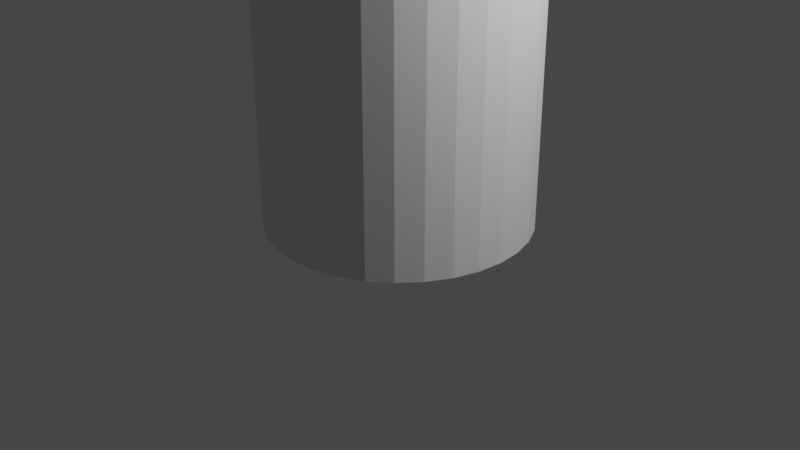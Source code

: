# Source: log.blend  (saved by Blender 2.80.75; exported with 4.5.12 LTS)
import bpy
from mathutils import Matrix  # noqa: F401  (used for matrix-valued properties, if any)

bpy.ops.wm.read_factory_settings(use_empty=True)
scene = bpy.context.scene
scene.name = 'Scene'

# ---- collections
col_collection = bpy.data.collections.new('Collection'); scene.collection.children.link(col_collection)

# ---- world
world_world = bpy.data.worlds.new('World'); scene.world = world_world
world_world.use_nodes = True; world_world.node_tree.nodes.clear()
_N = world_world.node_tree.nodes; _L = world_world.node_tree.links
n0 = _N.new('ShaderNodeOutputWorld'); n0.name = 'World Output'; n0.location = (300, 300)
n1 = _N.new('ShaderNodeBackground'); n1.name = 'Background'; n1.location = (10, 300)
n1.inputs[0].default_value = (0.05088, 0.05088, 0.05088, 1.0)
_L.new(n1.outputs[0], n0.inputs[0])
n0.is_active_output = True
world_world.color = (0.05088, 0.05088, 0.05088)
world_world.use_sun_shadow = False
world_world.sun_shadow_jitter_overblur = 0.0

# ---- cameras
cam_camera = bpy.data.cameras.new('Camera')
cam_camera.clip_end = 100.0
cam_camera.ortho_scale = 7.314

# ---- lights
light_light = bpy.data.lights.new('Light', 'POINT')
light_light.transmission_factor = 0.0
light_light.energy = 1000.0
light_light.shadow_soft_size = 0.1
light_light.shadow_maximum_resolution = 0.006
light_light.use_absolute_resolution = True

# ---- meshes
me_cylinder_001 = bpy.data.meshes.new('Cylinder.001')
me_cylinder_001.from_pydata([(0.0, 1.0, -1.0), (0.0, 1.0, 1.0), (0.1951, 0.9808, -1.0), (0.1951, 0.9808, 1.0), (0.3827, 0.9239, -1.0), (0.3827, 0.9239, 1.0), (0.5556, 0.8315, -1.0), (0.5556, 0.8315, 1.0), (0.7071, 0.7071, -1.0), (0.7071, 0.7071, 1.0), (0.8315, 0.5556, -1.0), (0.8315, 0.5556, 1.0), (0.9239, 0.3827, -1.0), (0.9239, 0.3827, 1.0), (0.9808, 0.1951, -1.0), (0.9808, 0.1951, 1.0), (1.0, 7.55e-08, -1.0), (1.0, 7.55e-08, 1.0), (0.9808, -0.1951, -1.0), (0.9808, -0.1951, 1.0), (0.9239, -0.3827, -1.0), (0.9239, -0.3827, 1.0), (0.8315, -0.5556, -1.0), (0.8315, -0.5556, 1.0), (0.7071, -0.7071, -1.0), (0.7071, -0.7071, 1.0), (0.5556, -0.8315, -1.0), (0.5556, -0.8315, 1.0), (0.3827, -0.9239, -1.0), (0.3827, -0.9239, 1.0), (0.1951, -0.9808, -1.0), (0.1951, -0.9808, 1.0), (-3.258e-07, -1.0, -1.0), (-3.258e-07, -1.0, 1.0), (-0.1951, -0.9808, -1.0), (-0.1951, -0.9808, 1.0), (-0.3827, -0.9239, -1.0), (-0.3827, -0.9239, 1.0), (-0.5556, -0.8315, -1.0), (-0.5556, -0.8315, 1.0), (-0.7071, -0.7071, -1.0), (-0.7071, -0.7071, 1.0), (-0.8315, -0.5556, -1.0), (-0.8315, -0.5556, 1.0), (-0.9239, -0.3827, -1.0), (-0.9239, -0.3827, 1.0), (-0.9808, -0.1951, -1.0), (-0.9808, -0.1951, 1.0), (-1.0, 9.656e-07, -1.0), (-1.0, 9.656e-07, 1.0), (-0.9808, 0.1951, -1.0), (-0.9808, 0.1951, 1.0), (-0.9239, 0.3827, -1.0), (-0.9239, 0.3827, 1.0), (-0.8315, 0.5556, -1.0), (-0.8315, 0.5556, 1.0), (-0.7071, 0.7071, -1.0), (-0.7071, 0.7071, 1.0), (-0.5556, 0.8315, -1.0), (-0.5556, 0.8315, 1.0), (-0.3827, 0.9239, -1.0), (-0.3827, 0.9239, 1.0), (-0.1951, 0.9808, -1.0), (-0.1951, 0.9808, 1.0)], [], [(0, 1, 3, 2), (2, 3, 5, 4), (4, 5, 7, 6), (6, 7, 9, 8), (8, 9, 11, 10), (10, 11, 13, 12), (12, 13, 15, 14), (14, 15, 17, 16), (16, 17, 19, 18), (18, 19, 21, 20), (20, 21, 23, 22), (22, 23, 25, 24), (24, 25, 27, 26), (26, 27, 29, 28), (28, 29, 31, 30), (30, 31, 33, 32), (32, 33, 35, 34), (34, 35, 37, 36), (36, 37, 39, 38), (38, 39, 41, 40), (40, 41, 43, 42), (42, 43, 45, 44), (44, 45, 47, 46), (46, 47, 49, 48), (48, 49, 51, 50), (50, 51, 53, 52), (52, 53, 55, 54), (54, 55, 57, 56), (56, 57, 59, 58), (58, 59, 61, 60), (3, 1, 63, 61, 59, 57, 55, 53, 51, 49, 47, 45, 43, 41, 39, 37, 35, 33, 31, 29, 27, 25, 23, 21, 19, 17, 15, 13, 11, 9, 7, 5), (60, 61, 63, 62), (62, 63, 1, 0), (0, 2, 4, 6, 8, 10, 12, 14, 16, 18, 20, 22, 24, 26, 28, 30, 32, 34, 36, 38, 40, 42, 44, 46, 48, 50, 52, 54, 56, 58, 60, 62)])
_uv = me_cylinder_001.uv_layers.new(name='UVMap')
_uv.uv.foreach_set('vector', [1.0, 0.5, 1.0, 1.0, 0.9688, 1.0, 0.9688, 0.5, 0.9688, 0.5, 0.9688, 1.0, 0.9375, 1.0, 0.9375, 0.5, 0.9375, 0.5, 0.9375, 1.0, 0.9062, 1.0, 0.9062, 0.5, 0.9062, 0.5, 0.9062, 1.0, 0.875, 1.0, 0.875, 0.5, 0.875, 0.5, 0.875, 1.0, 0.8438, 1.0, 0.8438, 0.5, 0.8438, 0.5, 0.8438, 1.0, 0.8125, 1.0, 0.8125, 0.5, 0.8125, 0.5, 0.8125, 1.0, 0.7812, 1.0, 0.7812, 0.5, 0.7812, 0.5, 0.7812, 1.0, 0.75, 1.0, 0.75, 0.5, 0.75, 0.5, 0.75, 1.0, 0.7188, 1.0, 0.7188, 0.5, 0.7188, 0.5, 0.7188, 1.0, 0.6875, 1.0, 0.6875, 0.5, 0.6875, 0.5, 0.6875, 1.0, 0.6562, 1.0, 0.6562, 0.5, 0.6562, 0.5, 0.6562, 1.0, 0.625, 1.0, 0.625, 0.5, 0.625, 0.5, 0.625, 1.0, 0.5938, 1.0, 0.5938, 0.5, 0.5938, 0.5, 0.5938, 1.0, 0.5625, 1.0, 0.5625, 0.5, 0.5625, 0.5, 0.5625, 1.0, 0.5312, 1.0, 0.5312, 0.5, 0.5312, 0.5, 0.5312, 1.0, 0.5, 1.0, 0.5, 0.5, 0.5, 0.5, 0.5, 1.0, 0.4688, 1.0, 0.4688, 0.5, 0.4688, 0.5, 0.4688, 1.0, 0.4375, 1.0, 0.4375, 0.5, 0.4375, 0.5, 0.4375, 1.0, 0.4062, 1.0, 0.4062, 0.5, 0.4062, 0.5, 0.4062, 1.0, 0.375, 1.0, 0.375, 0.5, 0.375, 0.5, 0.375, 1.0, 0.3438, 1.0, 0.3438, 0.5, 0.3438, 0.5, 0.3438, 1.0, 0.3125, 1.0, 0.3125, 0.5, 0.3125, 0.5, 0.3125, 1.0, 0.2812, 1.0, 0.2812, 0.5, 0.2812, 0.5, 0.2812, 1.0, 0.25, 1.0, 0.25, 0.5, 0.25, 0.5, 0.25, 1.0, 0.2188, 1.0, 0.2188, 0.5, 0.2188, 0.5, 0.2188, 1.0, 0.1875, 1.0, 0.1875, 0.5, 0.1875, 0.5, 0.1875, 1.0, 0.1562, 1.0, 0.1562, 0.5, 0.1562, 0.5, 0.1562, 1.0, 0.125, 1.0, 0.125, 0.5, 0.125, 0.5, 0.125, 1.0, 0.09375, 1.0, 0.09375, 0.5, 0.09375, 0.5, 0.09375, 1.0, 0.0625, 1.0, 0.0625, 0.5, 0.2968, 0.4854, 0.25, 0.49, 0.2032, 0.4854, 0.1582, 0.4717, 0.1167, 0.4496, 0.08029, 0.4197, 0.05045, 0.3833, 0.02827, 0.3418, 0.01461, 0.2968, 0.01, 0.25, 0.01461, 0.2032, 0.02827, 0.1582, 0.05045, 0.1167, 0.08029, 0.08029, 0.1167, 0.05045, 0.1582, 0.02827, 0.2032, 0.01461, 0.25, 0.01, 0.2968, 0.01461, 0.3418, 0.02827, 0.3833, 0.05045, 0.4197, 0.08029, 0.4496, 0.1167, 0.4717, 0.1582, 0.4854, 0.2032, 0.49, 0.25, 0.4854, 0.2968, 0.4717, 0.3418, 0.4496, 0.3833, 0.4197, 0.4197, 0.3833, 0.4496, 0.3418, 0.4717, 0.0625, 0.5, 0.0625, 1.0, 0.03125, 1.0, 0.03125, 0.5, 0.03125, 0.5, 0.03125, 1.0, 0.0, 1.0, 0.0, 0.5, 0.75, 0.49, 0.7968, 0.4854, 0.8418, 0.4717, 0.8833, 0.4496, 0.9197, 0.4197, 0.9496, 0.3833, 0.9717, 0.3418, 0.9854, 0.2968, 0.99, 0.25, 0.9854, 0.2032, 0.9717, 0.1582, 0.9496, 0.1167, 0.9197, 0.08029, 0.8833, 0.05045, 0.8418, 0.02827, 0.7968, 0.01461, 0.75, 0.01, 0.7032, 0.01461, 0.6582, 0.02827, 0.6167, 0.05045, 0.5803, 0.08029, 0.5504, 0.1167, 0.5283, 0.1582, 0.5146, 0.2032, 0.51, 0.25, 0.5146, 0.2968, 0.5283, 0.3418, 0.5504, 0.3833, 0.5803, 0.4197, 0.6167, 0.4496, 0.6582, 0.4717, 0.7032, 0.4854])
me_cylinder_001.use_remesh_preserve_volume = False
me_cylinder_001.use_remesh_preserve_attributes = False
me_cylinder_001.use_mirror_vertex_groups = False
me_cylinder_001.update()

# ---- objects
ob_light = bpy.data.objects.new('Light', light_light)
ob_camera = bpy.data.objects.new('Camera', cam_camera)
ob_cylinder = bpy.data.objects.new('Cylinder', me_cylinder_001)

# ---- transforms, parenting, visibility, modifiers, constraints
ob_light.location = (4.076, 1.005, 5.904)
ob_light.rotation_euler = (0.6503, 0.05522, 1.866)
ob_light.lock_rotations_4d = False
ob_light.empty_display_type = 'ARROWS'
ob_light.color = (0.0, 0.0, 0.0, 0.0)
ob_light.lineart.crease_threshold = 0.0
ob_camera.location = (7.359, -6.926, 4.958)
ob_camera.rotation_euler = (1.109, 0.0, 0.8149)
ob_camera.lock_rotations_4d = False
ob_camera.empty_display_type = 'ARROWS'
ob_camera.color = (0.0, 0.0, 0.0, 0.0)
ob_camera.display_type = 'WIRE'
ob_camera.lineart.crease_threshold = 0.0
ob_cylinder.location = (0.0, 0.0, 2.466)
ob_cylinder.scale = (1.372, 1.372, 2.44)
ob_cylinder.lineart.crease_threshold = 0.0

# ---- collection membership
col_collection.objects.link(ob_light)
col_collection.objects.link(ob_camera)
col_collection.objects.link(ob_cylinder)

# ---- scene / render settings (as saved in the file)
scene.camera = ob_camera
scene.frame_start = 1; scene.frame_end = 250; scene.frame_set(1)
scene.render.engine = 'BLENDER_EEVEE_NEXT'
scene.cycles.use_denoising = False
scene.cycles.samples = 128
scene.cycles.sampling_pattern = 'TABULATED_SOBOL'
scene.cycles.use_adaptive_sampling = False
scene.cycles.use_light_tree = False
scene.view_settings.view_transform = 'Filmic'
bpy.context.view_layer.update()
